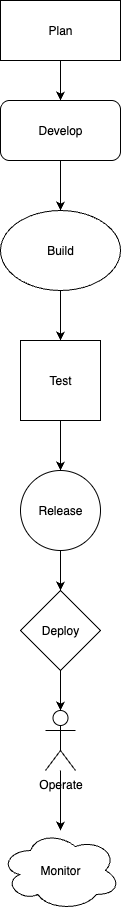

The diagram above was exported from draw.io. Its source (the exported page's mxGraphModel, read from the mxfile embedded in the PNG):
<mxGraphModel dx="946" dy="644" grid="1" gridSize="10" guides="1" tooltips="1" connect="1" arrows="1" fold="1" page="1" pageScale="1" pageWidth="827" pageHeight="1169" math="0" shadow="0">
  <root>
    <mxCell id="0" />
    <mxCell id="1" parent="0" />
    <mxCell id="_AsqAiO035P2TevLmnMj-8" value="" style="edgeStyle=orthogonalEdgeStyle;rounded=0;orthogonalLoop=1;jettySize=auto;html=1;" edge="1" parent="1" source="_AsqAiO035P2TevLmnMj-1" target="_AsqAiO035P2TevLmnMj-2">
      <mxGeometry relative="1" as="geometry" />
    </mxCell>
    <mxCell id="_AsqAiO035P2TevLmnMj-1" value="Plan" style="rounded=0;whiteSpace=wrap;html=1;" vertex="1" parent="1">
      <mxGeometry x="330" y="10" width="120" height="60" as="geometry" />
    </mxCell>
    <mxCell id="_AsqAiO035P2TevLmnMj-7" value="" style="edgeStyle=orthogonalEdgeStyle;rounded=0;orthogonalLoop=1;jettySize=auto;html=1;" edge="1" parent="1" source="_AsqAiO035P2TevLmnMj-2" target="_AsqAiO035P2TevLmnMj-3">
      <mxGeometry relative="1" as="geometry" />
    </mxCell>
    <mxCell id="_AsqAiO035P2TevLmnMj-2" value="Develop" style="rounded=1;whiteSpace=wrap;html=1;" vertex="1" parent="1">
      <mxGeometry x="330" y="110" width="120" height="60" as="geometry" />
    </mxCell>
    <mxCell id="_AsqAiO035P2TevLmnMj-9" value="" style="edgeStyle=orthogonalEdgeStyle;rounded=0;orthogonalLoop=1;jettySize=auto;html=1;" edge="1" parent="1" source="_AsqAiO035P2TevLmnMj-3" target="_AsqAiO035P2TevLmnMj-5">
      <mxGeometry relative="1" as="geometry" />
    </mxCell>
    <mxCell id="_AsqAiO035P2TevLmnMj-3" value="Build" style="ellipse;whiteSpace=wrap;html=1;" vertex="1" parent="1">
      <mxGeometry x="330" y="220" width="120" height="80" as="geometry" />
    </mxCell>
    <mxCell id="_AsqAiO035P2TevLmnMj-10" value="" style="edgeStyle=orthogonalEdgeStyle;rounded=0;orthogonalLoop=1;jettySize=auto;html=1;" edge="1" parent="1" source="_AsqAiO035P2TevLmnMj-5" target="_AsqAiO035P2TevLmnMj-6">
      <mxGeometry relative="1" as="geometry" />
    </mxCell>
    <mxCell id="_AsqAiO035P2TevLmnMj-5" value="Test" style="whiteSpace=wrap;html=1;aspect=fixed;" vertex="1" parent="1">
      <mxGeometry x="350" y="350" width="80" height="80" as="geometry" />
    </mxCell>
    <mxCell id="_AsqAiO035P2TevLmnMj-12" value="" style="edgeStyle=orthogonalEdgeStyle;rounded=0;orthogonalLoop=1;jettySize=auto;html=1;" edge="1" parent="1" source="_AsqAiO035P2TevLmnMj-6" target="_AsqAiO035P2TevLmnMj-11">
      <mxGeometry relative="1" as="geometry" />
    </mxCell>
    <mxCell id="_AsqAiO035P2TevLmnMj-6" value="Release" style="ellipse;whiteSpace=wrap;html=1;aspect=fixed;" vertex="1" parent="1">
      <mxGeometry x="350" y="480" width="80" height="80" as="geometry" />
    </mxCell>
    <mxCell id="_AsqAiO035P2TevLmnMj-14" value="" style="edgeStyle=orthogonalEdgeStyle;rounded=0;orthogonalLoop=1;jettySize=auto;html=1;" edge="1" parent="1" source="_AsqAiO035P2TevLmnMj-11" target="_AsqAiO035P2TevLmnMj-13">
      <mxGeometry relative="1" as="geometry" />
    </mxCell>
    <mxCell id="_AsqAiO035P2TevLmnMj-11" value="Deploy" style="rhombus;whiteSpace=wrap;html=1;" vertex="1" parent="1">
      <mxGeometry x="350" y="600" width="80" height="80" as="geometry" />
    </mxCell>
    <mxCell id="_AsqAiO035P2TevLmnMj-16" value="" style="edgeStyle=orthogonalEdgeStyle;rounded=0;orthogonalLoop=1;jettySize=auto;html=1;" edge="1" parent="1" source="_AsqAiO035P2TevLmnMj-13" target="_AsqAiO035P2TevLmnMj-15">
      <mxGeometry relative="1" as="geometry" />
    </mxCell>
    <mxCell id="_AsqAiO035P2TevLmnMj-13" value="Operate" style="shape=umlActor;verticalLabelPosition=bottom;verticalAlign=top;html=1;outlineConnect=0;" vertex="1" parent="1">
      <mxGeometry x="375" y="720" width="30" height="60" as="geometry" />
    </mxCell>
    <mxCell id="_AsqAiO035P2TevLmnMj-15" value="Monitor" style="ellipse;shape=cloud;whiteSpace=wrap;html=1;" vertex="1" parent="1">
      <mxGeometry x="330" y="840" width="120" height="80" as="geometry" />
    </mxCell>
  </root>
</mxGraphModel>